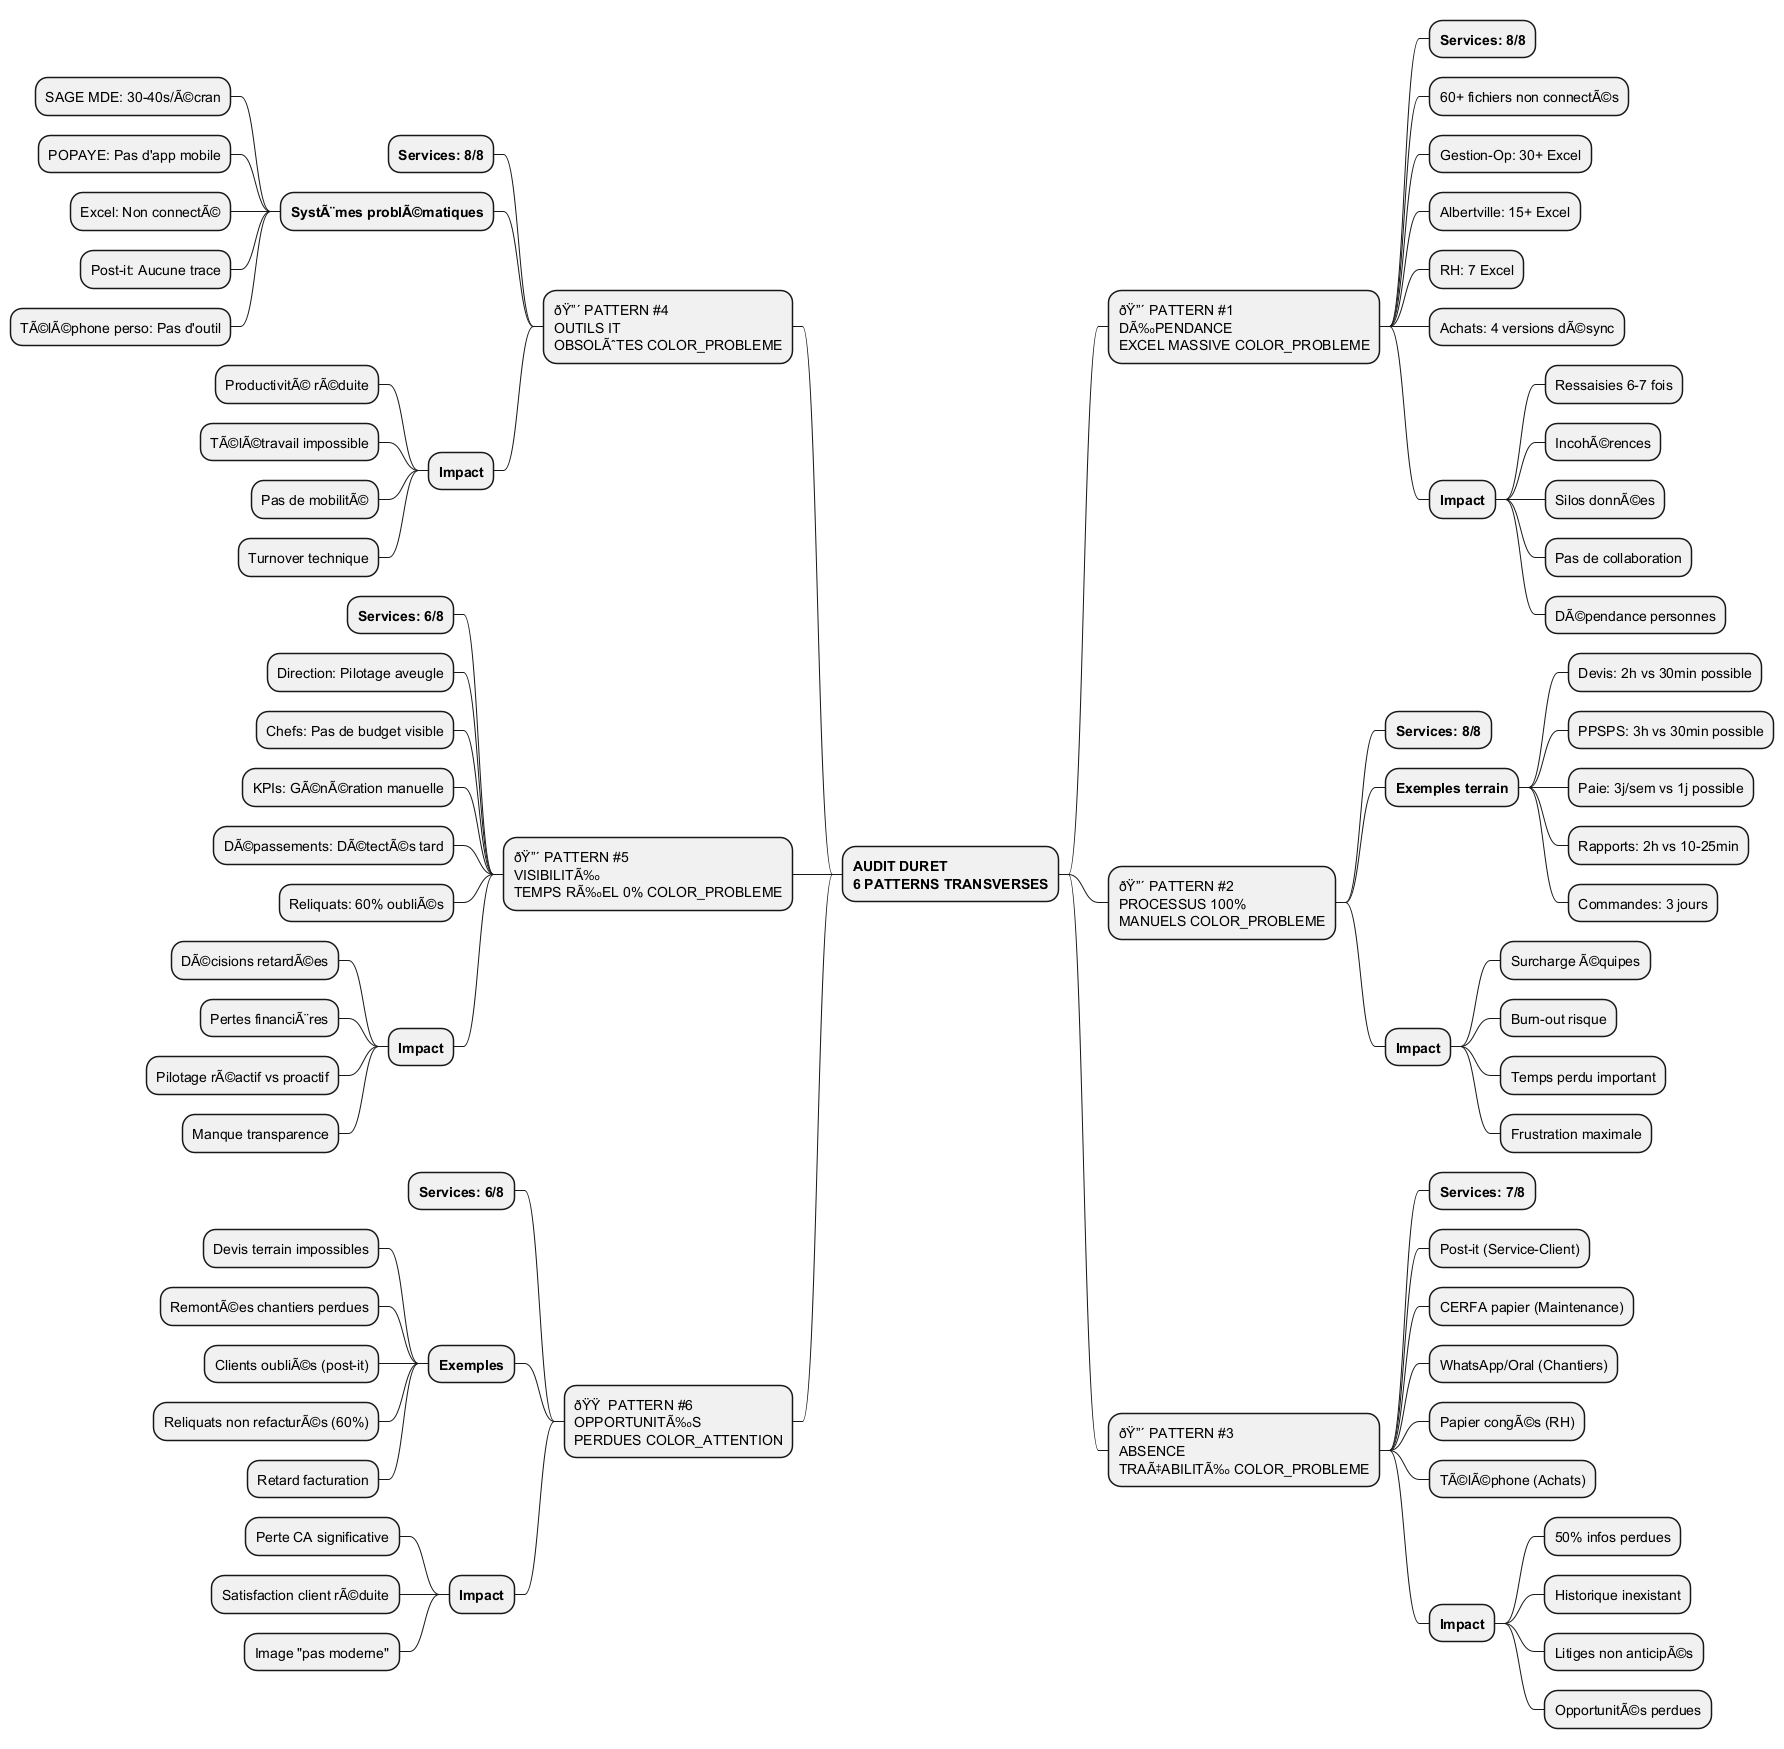

The diagram above was rendered by PlantUML. Its source (embedded in the PNG):
@startmindmap

* **AUDIT DURET**\n**6 PATTERNS TRANSVERSES**

** ðŸ”´ PATTERN #1\nDÃ‰PENDANCE\nEXCEL MASSIVE COLOR_PROBLEME
*** **Services: 8/8**
*** 60+ fichiers non connectÃ©s
*** Gestion-Op: 30+ Excel
*** Albertville: 15+ Excel
*** RH: 7 Excel
*** Achats: 4 versions dÃ©sync
*** **Impact**
**** Ressaisies 6-7 fois
**** IncohÃ©rences
**** Silos donnÃ©es
**** Pas de collaboration
**** DÃ©pendance personnes

** ðŸ”´ PATTERN #2\nPROCESSUS 100%\nMANUELS COLOR_PROBLEME
*** **Services: 8/8**
*** **Exemples terrain**
**** Devis: 2h vs 30min possible
**** PPSPS: 3h vs 30min possible
**** Paie: 3j/sem vs 1j possible
**** Rapports: 2h vs 10-25min
**** Commandes: 3 jours
*** **Impact**
**** Surcharge Ã©quipes
**** Burn-out risque
**** Temps perdu important
**** Frustration maximale

** ðŸ”´ PATTERN #3\nABSENCE\nTRAÃ‡ABILITÃ‰ COLOR_PROBLEME
*** **Services: 7/8**
*** Post-it (Service-Client)
*** CERFA papier (Maintenance)
*** WhatsApp/Oral (Chantiers)
*** Papier congÃ©s (RH)
*** TÃ©lÃ©phone (Achats)
*** **Impact**
**** 50% infos perdues
**** Historique inexistant
**** Litiges non anticipÃ©s
**** OpportunitÃ©s perdues

left side

** ðŸ”´ PATTERN #4\nOUTILS IT\nOBSOLÃˆTES COLOR_PROBLEME
*** **Services: 8/8**
*** **SystÃ¨mes problÃ©matiques**
**** SAGE MDE: 30-40s/Ã©cran
**** POPAYE: Pas d'app mobile
**** Excel: Non connectÃ©
**** Post-it: Aucune trace
**** TÃ©lÃ©phone perso: Pas d'outil
*** **Impact**
**** ProductivitÃ© rÃ©duite
**** TÃ©lÃ©travail impossible
**** Pas de mobilitÃ©
**** Turnover technique

** ðŸ”´ PATTERN #5\nVISIBILITÃ‰\nTEMPS RÃ‰EL 0% COLOR_PROBLEME
*** **Services: 6/8**
*** Direction: Pilotage aveugle
*** Chefs: Pas de budget visible
*** KPIs: GÃ©nÃ©ration manuelle
*** DÃ©passements: DÃ©tectÃ©s tard
*** Reliquats: 60% oubliÃ©s
*** **Impact**
**** DÃ©cisions retardÃ©es
**** Pertes financiÃ¨res
**** Pilotage rÃ©actif vs proactif
**** Manque transparence

** ðŸŸ  PATTERN #6\nOPPORTUNITÃ‰S\nPERDUES COLOR_ATTENTION
*** **Services: 6/8**
*** **Exemples**
**** Devis terrain impossibles
**** RemontÃ©es chantiers perdues
**** Clients oubliÃ©s (post-it)
**** Reliquats non refacturÃ©s (60%)
**** Retard facturation
*** **Impact**
**** Perte CA significative
**** Satisfaction client rÃ©duite
**** Image "pas moderne"

@endmindmap